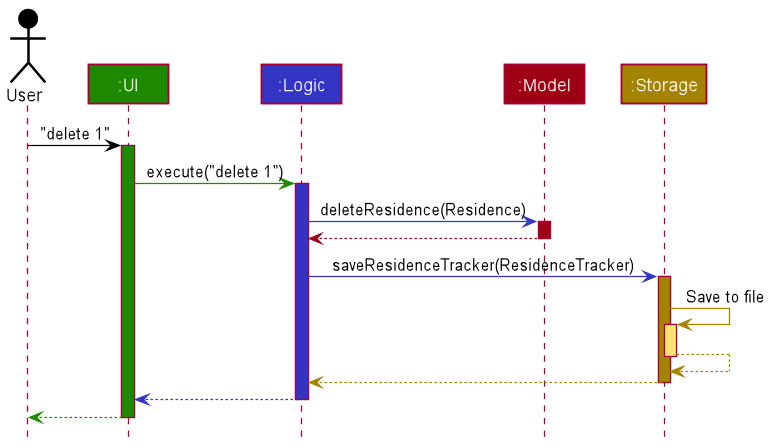

The diagram above was rendered by PlantUML. Its source (embedded in the PNG):
@startuml
!include style.puml

Actor User as user USER_COLOR
Participant ":UI" as ui UI_COLOR
Participant ":Logic" as logic LOGIC_COLOR
Participant ":Model" as model MODEL_COLOR
Participant ":Storage" as storage STORAGE_COLOR

user -[USER_COLOR]> ui : "delete 1"
activate ui UI_COLOR

ui -[UI_COLOR]> logic : execute("delete 1")
activate logic LOGIC_COLOR

logic -[LOGIC_COLOR]> model : deleteResidence(Residence)
activate model MODEL_COLOR

model -[MODEL_COLOR]-> logic
deactivate model

logic -[LOGIC_COLOR]> storage : saveResidenceTracker(ResidenceTracker)
activate storage STORAGE_COLOR

storage -[STORAGE_COLOR]> storage : Save to file
activate storage STORAGE_COLOR_T1
storage --[STORAGE_COLOR]> storage
deactivate storage

storage --[STORAGE_COLOR]> logic
deactivate storage

logic --[LOGIC_COLOR]> ui
deactivate logic

ui--[UI_COLOR]> user
deactivate ui
@enduml